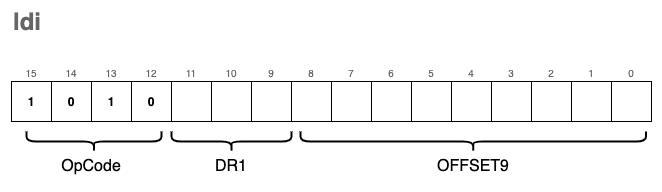

The diagram above was exported from draw.io. Its source (the exported page's mxGraphModel, read from the mxfile embedded in the PNG):
<mxGraphModel dx="1106" dy="892" grid="1" gridSize="10" guides="1" tooltips="1" connect="1" arrows="1" fold="1" page="1" pageScale="1" pageWidth="827" pageHeight="1169" math="0" shadow="0">
  <root>
    <mxCell id="0" />
    <mxCell id="1" parent="0" />
    <mxCell id="PzuIrlQaU6gUbfsNahON-90" value="" style="rounded=0;whiteSpace=wrap;html=1;fontSize=10;fontColor=#666666;strokeWidth=2;fillColor=none;strokeColor=none;" parent="1" vertex="1">
      <mxGeometry x="190" y="120" width="660" height="190" as="geometry" />
    </mxCell>
    <mxCell id="PzuIrlQaU6gUbfsNahON-1" value="1" style="rounded=0;whiteSpace=wrap;html=1;fontStyle=1;" parent="1" vertex="1">
      <mxGeometry x="200" y="200" width="40" height="40" as="geometry" />
    </mxCell>
    <mxCell id="PzuIrlQaU6gUbfsNahON-2" value="0" style="rounded=0;whiteSpace=wrap;html=1;fontStyle=1;" parent="1" vertex="1">
      <mxGeometry x="240" y="200" width="40" height="40" as="geometry" />
    </mxCell>
    <mxCell id="PzuIrlQaU6gUbfsNahON-3" value="1" style="rounded=0;whiteSpace=wrap;html=1;fontStyle=1;" parent="1" vertex="1">
      <mxGeometry x="280" y="200" width="40" height="40" as="geometry" />
    </mxCell>
    <mxCell id="PzuIrlQaU6gUbfsNahON-4" value="0" style="rounded=0;whiteSpace=wrap;html=1;fontStyle=1;" parent="1" vertex="1">
      <mxGeometry x="320" y="200" width="40" height="40" as="geometry" />
    </mxCell>
    <mxCell id="PzuIrlQaU6gUbfsNahON-5" value="" style="rounded=0;whiteSpace=wrap;html=1;" parent="1" vertex="1">
      <mxGeometry x="360" y="200" width="40" height="40" as="geometry" />
    </mxCell>
    <mxCell id="PzuIrlQaU6gUbfsNahON-6" value="" style="rounded=0;whiteSpace=wrap;html=1;" parent="1" vertex="1">
      <mxGeometry x="400" y="200" width="40" height="40" as="geometry" />
    </mxCell>
    <mxCell id="PzuIrlQaU6gUbfsNahON-7" value="" style="rounded=0;whiteSpace=wrap;html=1;" parent="1" vertex="1">
      <mxGeometry x="440" y="200" width="40" height="40" as="geometry" />
    </mxCell>
    <mxCell id="PzuIrlQaU6gUbfsNahON-8" value="" style="rounded=0;whiteSpace=wrap;html=1;" parent="1" vertex="1">
      <mxGeometry x="480" y="200" width="40" height="40" as="geometry" />
    </mxCell>
    <mxCell id="PzuIrlQaU6gUbfsNahON-9" value="" style="rounded=0;whiteSpace=wrap;html=1;" parent="1" vertex="1">
      <mxGeometry x="520" y="200" width="40" height="40" as="geometry" />
    </mxCell>
    <mxCell id="PzuIrlQaU6gUbfsNahON-10" value="" style="rounded=0;whiteSpace=wrap;html=1;" parent="1" vertex="1">
      <mxGeometry x="560" y="200" width="40" height="40" as="geometry" />
    </mxCell>
    <mxCell id="PzuIrlQaU6gUbfsNahON-11" value="" style="rounded=0;whiteSpace=wrap;html=1;fontStyle=1" parent="1" vertex="1">
      <mxGeometry x="600" y="200" width="40" height="40" as="geometry" />
    </mxCell>
    <mxCell id="PzuIrlQaU6gUbfsNahON-12" value="" style="rounded=0;whiteSpace=wrap;html=1;fontStyle=1" parent="1" vertex="1">
      <mxGeometry x="640" y="200" width="40" height="40" as="geometry" />
    </mxCell>
    <mxCell id="PzuIrlQaU6gUbfsNahON-13" value="" style="rounded=0;whiteSpace=wrap;html=1;fontStyle=1" parent="1" vertex="1">
      <mxGeometry x="680" y="200" width="40" height="40" as="geometry" />
    </mxCell>
    <mxCell id="PzuIrlQaU6gUbfsNahON-14" value="" style="rounded=0;whiteSpace=wrap;html=1;" parent="1" vertex="1">
      <mxGeometry x="720" y="200" width="40" height="40" as="geometry" />
    </mxCell>
    <mxCell id="PzuIrlQaU6gUbfsNahON-15" value="" style="rounded=0;whiteSpace=wrap;html=1;" parent="1" vertex="1">
      <mxGeometry x="760" y="200" width="40" height="40" as="geometry" />
    </mxCell>
    <mxCell id="PzuIrlQaU6gUbfsNahON-16" value="" style="rounded=0;whiteSpace=wrap;html=1;" parent="1" vertex="1">
      <mxGeometry x="800" y="200" width="40" height="40" as="geometry" />
    </mxCell>
    <mxCell id="PzuIrlQaU6gUbfsNahON-63" value="" style="shape=curlyBracket;whiteSpace=wrap;html=1;rounded=1;fontSize=16;strokeWidth=2;fillColor=none;rotation=-90;" parent="1" vertex="1">
      <mxGeometry x="272.5" y="192.5" width="20" height="135" as="geometry" />
    </mxCell>
    <mxCell id="PzuIrlQaU6gUbfsNahON-65" value="OpCode" style="text;html=1;strokeColor=none;fillColor=none;align=center;verticalAlign=middle;whiteSpace=wrap;rounded=0;fontSize=16;" parent="1" vertex="1">
      <mxGeometry x="250" y="270" width="60" height="30" as="geometry" />
    </mxCell>
    <mxCell id="PzuIrlQaU6gUbfsNahON-71" value="" style="shape=curlyBracket;whiteSpace=wrap;html=1;rounded=1;fontSize=16;strokeWidth=2;fillColor=none;rotation=-90;" parent="1" vertex="1">
      <mxGeometry x="651.8" y="87.27" width="20" height="345.46" as="geometry" />
    </mxCell>
    <mxCell id="PzuIrlQaU6gUbfsNahON-72" value="OFFSET9" style="text;html=1;strokeColor=none;fillColor=none;align=center;verticalAlign=middle;whiteSpace=wrap;rounded=0;fontSize=16;" parent="1" vertex="1">
      <mxGeometry x="631.8" y="270" width="60" height="30" as="geometry" />
    </mxCell>
    <mxCell id="PzuIrlQaU6gUbfsNahON-73" value="0" style="text;html=1;strokeColor=none;fillColor=none;align=center;verticalAlign=bottom;whiteSpace=wrap;rounded=0;fontSize=10;fontColor=#666666;" parent="1" vertex="1">
      <mxGeometry x="800" y="170" width="40" height="30" as="geometry" />
    </mxCell>
    <mxCell id="PzuIrlQaU6gUbfsNahON-74" value="1" style="text;html=1;strokeColor=none;fillColor=none;align=center;verticalAlign=bottom;whiteSpace=wrap;rounded=0;fontSize=10;fontColor=#666666;" parent="1" vertex="1">
      <mxGeometry x="760" y="170" width="40" height="30" as="geometry" />
    </mxCell>
    <mxCell id="PzuIrlQaU6gUbfsNahON-75" value="2" style="text;html=1;strokeColor=none;fillColor=none;align=center;verticalAlign=bottom;whiteSpace=wrap;rounded=0;fontSize=10;fontColor=#666666;" parent="1" vertex="1">
      <mxGeometry x="720" y="170" width="40" height="30" as="geometry" />
    </mxCell>
    <mxCell id="PzuIrlQaU6gUbfsNahON-76" value="3" style="text;html=1;strokeColor=none;fillColor=none;align=center;verticalAlign=bottom;whiteSpace=wrap;rounded=0;fontSize=10;fontColor=#666666;" parent="1" vertex="1">
      <mxGeometry x="680" y="170" width="40" height="30" as="geometry" />
    </mxCell>
    <mxCell id="PzuIrlQaU6gUbfsNahON-77" value="4" style="text;html=1;strokeColor=none;fillColor=none;align=center;verticalAlign=bottom;whiteSpace=wrap;rounded=0;fontSize=10;fontColor=#666666;" parent="1" vertex="1">
      <mxGeometry x="640" y="170" width="40" height="30" as="geometry" />
    </mxCell>
    <mxCell id="PzuIrlQaU6gUbfsNahON-78" value="5" style="text;html=1;strokeColor=none;fillColor=none;align=center;verticalAlign=bottom;whiteSpace=wrap;rounded=0;fontSize=10;fontColor=#666666;" parent="1" vertex="1">
      <mxGeometry x="600" y="170" width="40" height="30" as="geometry" />
    </mxCell>
    <mxCell id="PzuIrlQaU6gUbfsNahON-79" value="6" style="text;html=1;strokeColor=none;fillColor=none;align=center;verticalAlign=bottom;whiteSpace=wrap;rounded=0;fontSize=10;fontColor=#666666;" parent="1" vertex="1">
      <mxGeometry x="560" y="170" width="40" height="30" as="geometry" />
    </mxCell>
    <mxCell id="PzuIrlQaU6gUbfsNahON-80" value="7" style="text;html=1;strokeColor=none;fillColor=none;align=center;verticalAlign=bottom;whiteSpace=wrap;rounded=0;fontSize=10;fontColor=#666666;" parent="1" vertex="1">
      <mxGeometry x="520" y="170" width="40" height="30" as="geometry" />
    </mxCell>
    <mxCell id="PzuIrlQaU6gUbfsNahON-81" value="8" style="text;html=1;strokeColor=none;fillColor=none;align=center;verticalAlign=bottom;whiteSpace=wrap;rounded=0;fontSize=10;fontColor=#666666;" parent="1" vertex="1">
      <mxGeometry x="480" y="170" width="40" height="30" as="geometry" />
    </mxCell>
    <mxCell id="PzuIrlQaU6gUbfsNahON-82" value="9" style="text;html=1;strokeColor=none;fillColor=none;align=center;verticalAlign=bottom;whiteSpace=wrap;rounded=0;fontSize=10;fontColor=#666666;" parent="1" vertex="1">
      <mxGeometry x="440" y="170" width="40" height="30" as="geometry" />
    </mxCell>
    <mxCell id="PzuIrlQaU6gUbfsNahON-83" value="10" style="text;html=1;strokeColor=none;fillColor=none;align=center;verticalAlign=bottom;whiteSpace=wrap;rounded=0;fontSize=10;fontColor=#666666;" parent="1" vertex="1">
      <mxGeometry x="400" y="170" width="40" height="30" as="geometry" />
    </mxCell>
    <mxCell id="PzuIrlQaU6gUbfsNahON-84" value="11" style="text;html=1;strokeColor=none;fillColor=none;align=center;verticalAlign=bottom;whiteSpace=wrap;rounded=0;fontSize=10;fontColor=#666666;" parent="1" vertex="1">
      <mxGeometry x="360" y="170" width="40" height="30" as="geometry" />
    </mxCell>
    <mxCell id="PzuIrlQaU6gUbfsNahON-85" value="12" style="text;html=1;strokeColor=none;fillColor=none;align=center;verticalAlign=bottom;whiteSpace=wrap;rounded=0;fontSize=10;fontColor=#666666;" parent="1" vertex="1">
      <mxGeometry x="320" y="170" width="40" height="30" as="geometry" />
    </mxCell>
    <mxCell id="PzuIrlQaU6gUbfsNahON-86" value="13" style="text;html=1;strokeColor=none;fillColor=none;align=center;verticalAlign=bottom;whiteSpace=wrap;rounded=0;fontSize=10;fontColor=#666666;" parent="1" vertex="1">
      <mxGeometry x="280" y="170" width="40" height="30" as="geometry" />
    </mxCell>
    <mxCell id="PzuIrlQaU6gUbfsNahON-87" value="14" style="text;html=1;strokeColor=none;fillColor=none;align=center;verticalAlign=bottom;whiteSpace=wrap;rounded=0;fontSize=10;fontColor=#666666;" parent="1" vertex="1">
      <mxGeometry x="240" y="170" width="40" height="30" as="geometry" />
    </mxCell>
    <mxCell id="PzuIrlQaU6gUbfsNahON-88" value="15" style="text;html=1;strokeColor=none;fillColor=none;align=center;verticalAlign=bottom;whiteSpace=wrap;rounded=0;fontSize=10;fontColor=#666666;" parent="1" vertex="1">
      <mxGeometry x="200" y="170" width="40" height="30" as="geometry" />
    </mxCell>
    <mxCell id="PzuIrlQaU6gUbfsNahON-89" value="ldi" style="text;strokeColor=none;fillColor=none;html=1;fontSize=24;fontStyle=1;verticalAlign=middle;align=left;fontColor=#666666;" parent="1" vertex="1">
      <mxGeometry x="200" y="120" width="100" height="40" as="geometry" />
    </mxCell>
    <mxCell id="PzuIrlQaU6gUbfsNahON-91" value="" style="shape=curlyBracket;whiteSpace=wrap;html=1;rounded=1;fontSize=16;strokeWidth=2;fillColor=none;rotation=-90;" parent="1" vertex="1">
      <mxGeometry x="410" y="200" width="20" height="120" as="geometry" />
    </mxCell>
    <mxCell id="PzuIrlQaU6gUbfsNahON-92" value="DR1" style="text;html=1;strokeColor=none;fillColor=none;align=center;verticalAlign=middle;whiteSpace=wrap;rounded=0;fontSize=16;" parent="1" vertex="1">
      <mxGeometry x="390" y="270" width="60" height="30" as="geometry" />
    </mxCell>
  </root>
</mxGraphModel>